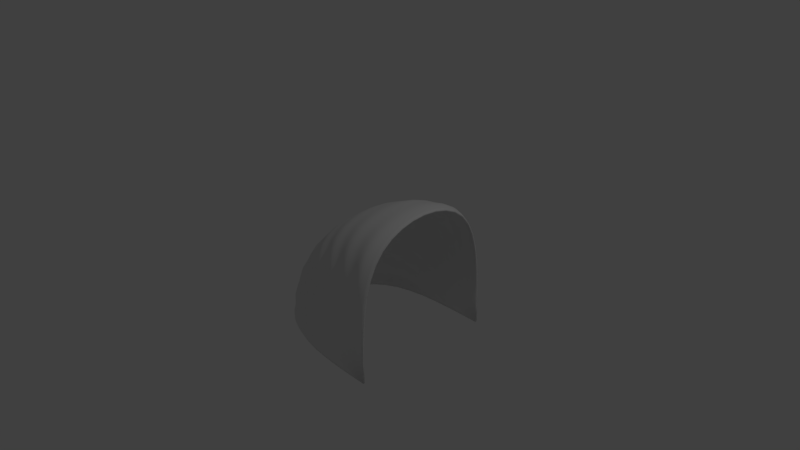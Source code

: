 # Source: pipeBend.blend  (saved by Blender 2.78.0; exported with 4.5.12 LTS)
import bpy
from mathutils import Matrix  # noqa: F401  (used for matrix-valued properties, if any)

bpy.ops.wm.read_factory_settings(use_empty=True)
scene = bpy.context.scene
scene.name = 'Scene'

# ---- collections
col_collection_1 = bpy.data.collections.new('Collection 1'); scene.collection.children.link(col_collection_1)

# ---- world
world_world = bpy.data.worlds.new('World'); scene.world = world_world
world_world.color = (0.05088, 0.05088, 0.05088)
world_world.use_sun_shadow = False
world_world.sun_shadow_jitter_overblur = 0.0
world_world.cycles.sampling_method = 'MANUAL'

# ---- cameras
cam_camera = bpy.data.cameras.new('Camera')
cam_camera.clip_end = 100.0
cam_camera.lens = 35.0
cam_camera.sensor_width = 32.0
cam_camera.sensor_height = 18.0
cam_camera.ortho_scale = 7.314
cam_camera.dof.focus_distance = 0.0
cam_camera.dof.aperture_fstop = 128.0

# ---- lights
light_lamp = bpy.data.lights.new('Lamp', 'POINT')
light_lamp.transmission_factor = 0.0
light_lamp.cutoff_distance = 30.0
light_lamp.energy = 100.0
light_lamp.shadow_buffer_clip_start = 1.001
light_lamp.shadow_soft_size = 0.1
light_lamp.shadow_maximum_resolution = 0.006
light_lamp.use_absolute_resolution = True

# ---- meshes
me_circle = bpy.data.meshes.new('Circle')
me_circle.from_pydata([(-1.501e-06, 0.4998, 0.5), (-0.1951, 0.4806, 0.5), (-0.3827, 0.4237, 0.5), (-0.5556, 0.3313, 0.5), (-0.7071, 0.2069, 0.5), (-0.8315, 0.05541, 0.5), (-0.9239, -0.1175, 0.5), (-0.9808, -0.3051, 0.5), (-1.0, -0.5002, 0.5), (-1.093e-08, -0.5002, 0.5), (-1.501e-06, 0.4998, -0.5), (-0.1951, 0.4806, -0.5), (-0.3827, 0.4237, -0.5), (-0.5556, 0.3313, -0.5), (-0.7071, 0.2069, -0.5), (-0.8315, 0.05541, -0.5), (-0.9239, -0.1175, -0.5), (-0.9808, -0.3051, -0.5), (-1.0, -0.5002, -0.5), (-1.093e-08, -0.5002, -0.5)], [(9, 19)], [(1, 9, 0), (2, 9, 1), (3, 9, 2), (4, 9, 3), (5, 9, 4), (6, 9, 5), (7, 9, 6), (8, 9, 7), (11, 10, 19), (12, 11, 19), (13, 12, 19), (14, 13, 19), (15, 14, 19), (16, 15, 19), (17, 16, 19), (18, 17, 19), (5, 4, 14, 15), (2, 1, 11, 12), (6, 5, 15, 16), (3, 2, 12, 13), (7, 6, 16, 17), (4, 3, 13, 14), (1, 0, 10, 11), (8, 7, 17, 18)])
me_circle.polygons.foreach_set('use_smooth', [True] * 24)
me_circle.use_remesh_preserve_volume = False
me_circle.use_remesh_preserve_attributes = False
me_circle.use_mirror_vertex_groups = False
me_circle.update()

# ---- objects
ob_circle = bpy.data.objects.new('Circle', me_circle)
ob_lamp = bpy.data.objects.new('Lamp', light_lamp)
ob_camera = bpy.data.objects.new('Camera', cam_camera)

# ---- transforms, parenting, visibility, modifiers, constraints
ob_circle.location = (0.0, 0.0, -1.0)
ob_circle.rotation_euler = (0.0, 1.571, 1.571)
ob_circle.scale = (2.0, 2.0, 2.0)
ob_circle.lineart.crease_threshold = 0.0
_m = ob_circle.modifiers.new('Subsurf', 'SUBSURF')
_m.uv_smooth = 'PRESERVE_CORNERS'
_m.levels = 3
_m.render_levels = 3
_m.show_only_control_edges = False
_m = ob_circle.modifiers.new('Solidify', 'SOLIDIFY')
_m.nonmanifold_thickness_mode = 'FIXED'
_m.nonmanifold_merge_threshold = 0.0003
ob_lamp.location = (4.076, 1.005, 5.904)
ob_lamp.rotation_euler = (0.6503, 0.05522, 1.866)
ob_lamp.lock_rotations_4d = False
ob_lamp.empty_display_type = 'ARROWS'
ob_lamp.color = (0.0, 0.0, 0.0, 0.0)
ob_lamp.lineart.crease_threshold = 0.0
ob_camera.location = (7.481, -6.508, 5.344)
ob_camera.rotation_euler = (1.109, 0.0, 0.8149)
ob_camera.lock_rotations_4d = False
ob_camera.empty_display_type = 'ARROWS'
ob_camera.color = (0.0, 0.0, 0.0, 0.0)
ob_camera.display_type = 'WIRE'
ob_camera.lineart.crease_threshold = 0.0

# ---- collection membership
col_collection_1.objects.link(ob_circle)
col_collection_1.objects.link(ob_lamp)
col_collection_1.objects.link(ob_camera)

# ---- scene / render settings (as saved in the file)
scene.camera = ob_camera
scene.frame_start = 1; scene.frame_end = 250; scene.frame_set(1)
scene.render.engine = 'BLENDER_EEVEE_NEXT'
scene.render.resolution_percentage = 50
scene.render.dither_intensity = 0.0
scene.cycles.use_denoising = False
scene.cycles.samples = 128
scene.cycles.sampling_pattern = 'TABULATED_SOBOL'
scene.cycles.light_sampling_threshold = 0.0
scene.cycles.use_adaptive_sampling = False
scene.cycles.use_light_tree = False
scene.cycles.blur_glossy = 0.0
scene.cycles.sample_clamp_indirect = 0.0
scene.view_settings.view_transform = 'Standard'
bpy.context.view_layer.update()
